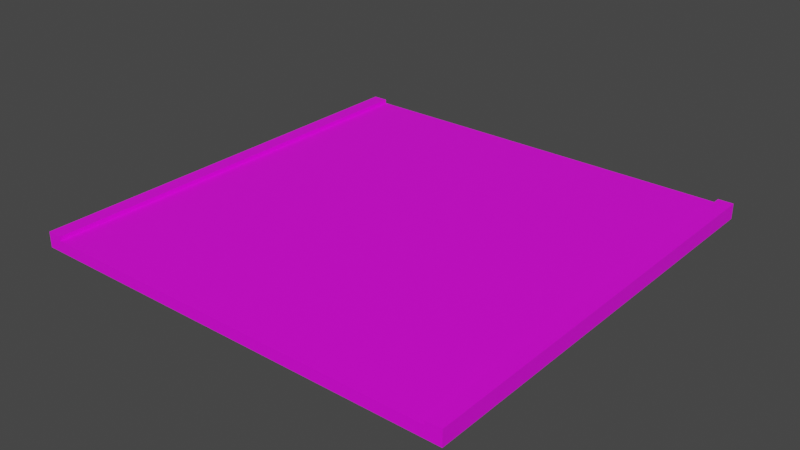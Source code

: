 # Source: RoadStraight_NoSidewalk_Short.blend  (saved by Blender 4.1.24; exported with 4.5.12 LTS)
import bpy
from mathutils import Matrix  # noqa: F401  (used for matrix-valued properties, if any)

bpy.ops.wm.read_factory_settings(use_empty=True)
scene = bpy.context.scene
scene.name = 'Scene'

# ---- collections
col_collection = bpy.data.collections.new('Collection'); scene.collection.children.link(col_collection)

# ---- images (referenced by path relative to the original .blend; pixels are not part of the script)
import os
ASSET_DIR = os.environ.get("B2B_ASSET_DIR", "")  # directory of the original .blend (textures are referenced by path, not embedded)
HERE = os.path.dirname(os.path.abspath(__file__))  # packed textures are extracted next to this script under _unpacked/

def load_image(name, relpath, width, height, colorspace="sRGB"):
    """Load a texture the original file referenced (path relative to the .blend, or extracted next to this script)."""
    p = next((c for c in (os.path.join(HERE, relpath), os.path.join(ASSET_DIR, relpath)) if relpath and os.path.exists(c)), "")
    if p:
        img = bpy.data.images.load(p, check_existing=True)
        img.name = name
    else:  # same state as the original file: an image datablock whose file is absent (Cycles renders it pink)
        img = bpy.data.images.new(name, width, height)
        img.source = "FILE"
        img.filepath = "//" + (relpath or name)
    img.colorspace_settings.name = colorspace
    return img
img_roadtexture_png = load_image('RoadTexture.png', 'RoadTexture.png', 1024, 1024, 'sRGB')

# ---- materials (node trees are filled in below, after node groups)
mat_roadmaterial_005 = bpy.data.materials.new('RoadMaterial.005')
mat_roadmaterial_005.use_transparent_shadow = False

# ---- material node trees
mat_roadmaterial_005.use_nodes = True; mat_roadmaterial_005.node_tree.nodes.clear()
_N = mat_roadmaterial_005.node_tree.nodes; _L = mat_roadmaterial_005.node_tree.links
n0 = _N.new('ShaderNodeBsdfPrincipled'); n0.name = 'Principled BSDF'; n0.location = (10, 300)
n0.distribution = 'GGX'
n0.subsurface_method = 'BURLEY'
n0.inputs[3].default_value = 1.45
n0.inputs[27].default_value = (0.0, 0.0, 0.0, 1.0)
n0.inputs[28].default_value = 1.0
n1 = _N.new('ShaderNodeOutputMaterial'); n1.name = 'Material Output'; n1.location = (300, 300)
n2 = _N.new('ShaderNodeTexImage'); n2.name = 'Image Texture'; n2.location = (-385, 135)
n2.image = img_roadtexture_png
_L.new(n0.outputs[0], n1.inputs[0])
_L.new(n2.outputs[0], n0.inputs[0])
n1.is_active_output = True

# ---- world
world_world = bpy.data.worlds.new('World'); scene.world = world_world
world_world.use_nodes = True; world_world.node_tree.nodes.clear()
_N = world_world.node_tree.nodes; _L = world_world.node_tree.links
n0 = _N.new('ShaderNodeOutputWorld'); n0.name = 'World Output'; n0.location = (300, 300)
n1 = _N.new('ShaderNodeBackground'); n1.name = 'Background'; n1.location = (10, 300)
n1.inputs[0].default_value = (0.05088, 0.05088, 0.05088, 1.0)
_L.new(n1.outputs[0], n0.inputs[0])
n0.is_active_output = True
world_world.color = (0.05088, 0.05088, 0.05088)
world_world.use_sun_shadow = False
world_world.sun_shadow_jitter_overblur = 0.0

# ---- meshes
me_cube_005 = bpy.data.meshes.new('Cube.005')
me_cube_005.from_pydata([(3.805, -3.805, -6.516e-05), (3.805, -3.538, 0.0), (3.805, -3.538, 0.04115), (3.805, -3.805, 0.04115), (1.687, -3.538, 0.0), (1.687, -3.295, 0.0), (3.805, -3.295, 0.0), (1.687, -0.1942, 0.0), (3.805, -0.1942, 0.0), (3.805, 3.805, -0.1997), (3.805, -3.805, 0.04115), (3.805, -3.538, 0.0706), (3.805, -3.805, 0.0706), (0.0, -3.538, 0.0), (-3.805, -3.805, -6.516e-05), (0.0, -3.538, 0.04115), (-3.805, -3.538, -6.792e-05), (-3.805, -3.538, 0.04115), (0.0, -3.805, -0.0003474), (0.0, -3.805, 0.04115), (-3.805, -3.805, 0.04115), (-1.687, -3.538, 0.0), (0.0, -3.295, 0.0), (-1.687, -3.295, 0.0), (-3.805, -3.295, -6.792e-05), (0.0, -0.1942, 0.0), (-1.687, -0.1942, 0.0), (-3.805, -0.1942, -6.792e-05), (0.0, -3.805, -4.5e-05), (0.0, -3.805, 0.04115), (-3.805, -3.805, 0.04115), (0.0, -3.805, 0.0706), (0.0, -3.538, 0.0706), (-3.805, -3.538, 0.0706), (-3.805, -3.805, 0.0706), (3.805, 3.805, -6.516e-05), (3.805, 3.538, 0.0), (3.805, 3.538, 0.04115), (3.805, 3.805, 0.04115), (3.805, 0.0, 0.0), (1.687, 0.0, 0.0), (1.687, 3.538, 0.0), (1.687, 3.295, 0.0), (3.805, 3.295, 0.0), (1.687, 0.1942, 0.0), (3.805, 0.1942, 0.0), (3.805, 3.805, 0.04115), (3.805, 3.538, 0.0706), (3.805, 3.805, 0.0706), (0.0, 0.0, 0.0), (0.0, 3.538, 0.0), (-3.805, 3.805, -6.516e-05), (0.0, 3.538, 0.04115), (-3.805, 3.538, -6.792e-05), (-3.805, 3.538, 0.04115), (0.0, 3.805, -0.0003474), (0.0, 3.805, 0.04115), (-3.805, 3.805, 0.04115), (-3.805, 2.351e-06, -6.792e-05), (-1.687, 0.0, 0.0), (-1.687, 3.538, 0.0), (0.0, 3.295, 0.0), (-1.687, 3.295, 0.0), (-3.805, 3.295, -6.792e-05), (0.0, 0.1942, 0.0), (-1.687, 0.1942, 0.0), (-3.805, 0.1942, -6.792e-05), (0.0, 3.805, 0.04115), (-3.805, 3.805, 0.04115), (0.0, 3.805, 0.0706), (0.0, 3.538, 0.0706), (-3.805, 3.538, 0.0706), (-3.805, 3.805, 0.0706), (3.805, -3.805, -0.1997), (-3.805, -3.805, -0.1997), (0.0, -3.805, -0.1997), (-3.805, 3.805, -0.1997), (0.0, 3.805, -0.1997), (1.899, 3.805, -0.1997), (1.899, 3.538, -3.396e-05), (1.899, 3.538, 0.04115), (1.899, 3.805, 0.04115), (1.899, 3.805, 0.04115), (1.899, 3.538, 0.0706), (1.899, 3.805, 0.0706), (1.899, 3.805, -0.0002063), (1.696, -3.538, -3.032e-05), (1.696, -3.538, 0.04115), (1.696, -3.805, 0.04115), (1.696, -3.805, 0.04115), (1.696, -3.538, 0.0706), (1.696, -3.805, 0.0706), (1.696, -3.805, -0.0002214), (1.696, -3.805, -0.1997), (-1.746, -3.538, -2.964e-05), (-1.746, -3.538, 0.04115), (-1.746, -3.805, 0.04115), (-1.746, -3.805, 0.04115), (-1.746, -3.538, 0.0706), (-1.746, -3.805, 0.0706), (-1.746, -3.805, -0.0002242), (-1.746, -3.805, -0.1997), (-1.75, 3.805, -0.1997), (-1.75, 3.538, -2.972e-05), (-1.75, 3.538, 0.04115), (-1.75, 3.805, 0.04115), (-1.75, 3.805, 0.04115), (-1.75, 3.538, 0.0706), (-1.75, 3.805, 0.0706), (-1.75, 3.805, -0.0002239)], [], [(89, 10, 12, 91), (87, 15, 32, 90), (86, 87, 2, 1), (22, 13, 4, 5), (5, 4, 1, 6), (7, 5, 6, 8), (25, 22, 5, 7), (49, 25, 7, 40), (40, 7, 8, 39), (88, 3, 10, 89), (91, 12, 11, 90), (28, 13, 15, 29), (97, 99, 34, 30), (95, 98, 32, 15), (94, 16, 17, 95), (22, 23, 21, 13), (23, 24, 16, 21), (26, 27, 24, 23), (25, 26, 23, 22), (49, 59, 26, 25), (59, 58, 27, 26), (96, 97, 30, 20), (18, 28, 29, 19), (99, 98, 33, 34), (15, 32, 31, 29), (82, 84, 48, 46), (80, 83, 70, 52), (79, 36, 37, 80), (61, 42, 41, 50), (42, 43, 36, 41), (44, 45, 43, 42), (64, 44, 42, 61), (49, 40, 44, 64), (40, 39, 45, 44), (81, 82, 46, 38), (84, 83, 47, 48), (106, 68, 72, 108), (104, 52, 70, 107), (103, 104, 54, 53), (61, 50, 60, 62), (62, 60, 53, 63), (65, 62, 63, 66), (64, 61, 62, 65), (49, 64, 65, 59), (59, 65, 66, 58), (105, 57, 68, 106), (108, 72, 71, 107), (52, 67, 69, 70), (85, 55, 56, 81), (105, 56, 55, 109), (100, 96, 20, 14), (88, 19, 18, 92), (100, 14, 74, 101), (92, 93, 73, 0), (109, 55, 77, 102), (85, 35, 9, 78), (55, 85, 78, 77), (35, 85, 81, 38), (69, 70, 83, 84), (56, 67, 82, 81), (50, 79, 80, 52), (37, 47, 83, 80), (67, 69, 84, 82), (18, 75, 93, 92), (3, 88, 92, 0), (31, 91, 90, 32), (19, 88, 89, 29), (13, 15, 87, 86), (2, 87, 90, 11), (29, 89, 91, 31), (18, 100, 101, 75), (18, 19, 96, 100), (31, 32, 98, 99), (19, 29, 97, 96), (13, 94, 95, 15), (17, 33, 98, 95), (29, 31, 99, 97), (51, 109, 102, 76), (57, 105, 109, 51), (69, 108, 107, 70), (56, 105, 106, 67), (50, 52, 104, 103), (54, 104, 107, 71), (67, 106, 108, 69), (20, 30, 34, 33, 17, 16, 24, 27, 58, 66, 63, 53, 54, 71, 72, 68, 57, 51, 76, 74, 14), (3, 0, 73, 9, 35, 38, 46, 48, 47, 37, 36, 43, 45, 39, 8, 6, 1, 2, 11, 12, 10)])
_uv = me_cube_005.uv_layers.new(name='UVMap')
_uv.uv.foreach_set('vector', [0.7825, 0.8588, 0.5042, 0.8588, 0.5042, 0.8549, 0.7825, 0.8549, 0.7825, 0.8159, 1.006, 0.8159, 1.006, 0.8198, 0.7825, 0.8198, 0.7825, 0.8104, 0.7825, 0.8159, 0.5042, 0.8159, 0.5042, 0.8104, 0.4857, 0.05117, 0.4857, 0.03626, 0.5891, 0.03626, 0.5891, 0.05117, 0.5891, 0.05117, 0.5891, 0.03626, 0.7189, 0.03626, 0.7189, 0.05117, 0.5891, 0.2412, 0.5891, 0.05117, 0.7189, 0.05117, 0.7189, 0.2412, 0.4857, 0.2412, 0.4857, 0.05117, 0.5891, 0.05117, 0.5891, 0.2412, 0.4857, 0.2532, 0.4857, 0.2412, 0.5891, 0.2412, 0.5891, 0.2532, 0.5891, 0.2532, 0.5891, 0.2412, 0.7189, 0.2412, 0.7189, 0.2532, 0.2733, 0.6887, 0.006529, 0.6904, 0.006527, 0.6901, 0.2733, 0.6884, 0.7825, 0.8549, 0.5042, 0.8549, 0.5042, 0.8198, 0.7825, 0.8198, 1.006, 0.9616, 0.9712, 0.9616, 0.9712, 0.9562, 1.006, 0.9562, 0.776, 0.859, 0.776, 0.8629, 0.5042, 0.8629, 0.5042, 0.859, 0.776, 0.9019, 0.776, 0.8981, 1.006, 0.8981, 1.006, 0.9019, 0.776, 0.9074, 0.5042, 0.9074, 0.5042, 0.9019, 0.776, 0.9019, 0.4857, 0.05117, 0.3823, 0.05117, 0.3823, 0.03626, 0.4857, 0.03626, 0.3823, 0.05117, 0.2525, 0.05117, 0.2525, 0.03626, 0.3823, 0.03626, 0.3823, 0.2412, 0.2525, 0.2412, 0.2525, 0.05117, 0.3823, 0.05117, 0.4857, 0.2412, 0.3823, 0.2412, 0.3823, 0.05117, 0.4857, 0.05117, 0.4857, 0.2532, 0.3823, 0.2532, 0.3823, 0.2412, 0.4857, 0.2412, 0.3823, 0.2532, 0.2525, 0.2532, 0.2525, 0.2412, 0.3823, 0.2412, 0.7413, 0.6885, 0.7413, 0.6882, 1.006, 0.6896, 1.006, 0.6899, 1.006, 0.9616, 1.006, 0.9616, 1.006, 0.9562, 1.006, 0.9562, 0.776, 0.8629, 0.776, 0.8981, 0.5042, 0.8981, 0.5042, 0.8629, 0.971, 0.9562, 0.971, 0.96, 0.9358, 0.96, 0.9358, 0.9562, 0.7557, 0.7619, 0.7557, 0.7658, 0.5042, 0.7658, 0.5042, 0.7619, 0.7557, 0.8048, 0.7557, 0.8009, 1.006, 0.8009, 1.006, 0.8048, 0.7557, 0.8102, 0.5042, 0.8102, 0.5042, 0.8048, 0.7557, 0.8048, 0.4857, 0.4551, 0.5891, 0.4551, 0.5891, 0.47, 0.4857, 0.47, 0.5891, 0.4551, 0.7189, 0.4551, 0.7189, 0.47, 0.5891, 0.47, 0.5891, 0.2651, 0.7189, 0.2651, 0.7189, 0.4551, 0.5891, 0.4551, 0.4857, 0.2651, 0.5891, 0.2651, 0.5891, 0.4551, 0.4857, 0.4551, 0.4857, 0.2532, 0.5891, 0.2532, 0.5891, 0.2651, 0.4857, 0.2651, 0.5891, 0.2532, 0.7189, 0.2532, 0.7189, 0.2651, 0.5891, 0.2651, 0.749, 0.7251, 0.749, 0.7248, 1.006, 0.7289, 1.006, 0.7292, 0.7557, 0.7658, 0.7557, 0.8009, 0.5042, 0.8009, 0.5042, 0.7658, 0.7754, 0.956, 0.5042, 0.956, 0.5042, 0.9521, 0.7754, 0.9521, 0.7754, 0.913, 1.006, 0.913, 1.006, 0.9169, 0.7754, 0.9169, 0.7754, 0.9076, 0.7754, 0.913, 0.5042, 0.913, 0.5042, 0.9076, 0.4857, 0.4551, 0.4857, 0.47, 0.3823, 0.47, 0.3823, 0.4551, 0.3823, 0.4551, 0.3823, 0.47, 0.2525, 0.47, 0.2525, 0.4551, 0.3823, 0.2651, 0.3823, 0.4551, 0.2525, 0.4551, 0.2525, 0.2651, 0.4857, 0.2651, 0.4857, 0.4551, 0.3823, 0.4551, 0.3823, 0.2651, 0.4857, 0.2532, 0.4857, 0.2651, 0.3823, 0.2651, 0.3823, 0.2532, 0.3823, 0.2532, 0.3823, 0.2651, 0.2525, 0.2651, 0.2525, 0.2532, 0.2815, 0.7247, 0.009809, 0.7298, 0.009804, 0.7295, 0.2815, 0.7245, 0.7754, 0.9521, 0.5042, 0.9521, 0.5042, 0.9169, 0.7754, 0.9169, 0.9004, 0.9562, 0.9356, 0.9562, 0.9356, 0.96, 0.9004, 0.96, 0.7489, 0.731, 0.5089, 0.7266, 0.5089, 0.7213, 0.749, 0.7251, 0.2815, 0.7247, 0.5089, 0.7213, 0.5089, 0.7266, 0.2816, 0.7307, 0.7413, 0.6939, 0.7413, 0.6885, 1.006, 0.6899, 1.006, 0.6952, 0.2733, 0.6887, 0.504, 0.6875, 0.504, 0.6931, 0.2734, 0.6941, 0.7413, 0.6939, 1.006, 0.6952, 1.006, 0.7209, 0.7412, 0.7203, 0.2734, 0.6941, 0.2735, 0.7202, 0.006602, 0.7209, 0.006554, 0.6956, 0.2816, 0.7307, 0.5089, 0.7266, 0.5089, 0.7522, 0.2821, 0.7568, 0.7489, 0.731, 1.006, 0.7347, 1.006, 0.7617, 0.7485, 0.757, 0.5089, 0.7266, 0.7489, 0.731, 0.7485, 0.757, 0.5089, 0.7522, 1.006, 0.7347, 0.7489, 0.731, 0.749, 0.7251, 1.006, 0.7292, 1.006, 0.7658, 1.006, 0.8009, 0.7557, 0.8009, 0.7557, 0.7658, 0.5089, 0.7213, 0.5089, 0.7211, 0.749, 0.7248, 0.749, 0.7251, 1.006, 0.8102, 0.7557, 0.8102, 0.7557, 0.8048, 1.006, 0.8048, 0.5042, 0.8048, 0.5042, 0.8009, 0.7557, 0.8009, 0.7557, 0.8048, 1.006, 0.7619, 1.006, 0.7658, 0.7557, 0.7658, 0.7557, 0.7619, 0.504, 0.6931, 0.504, 0.7202, 0.2735, 0.7202, 0.2734, 0.6941, 0.006529, 0.6904, 0.2733, 0.6887, 0.2734, 0.6941, 0.006554, 0.6956, 1.006, 0.8549, 0.7825, 0.8549, 0.7825, 0.8198, 1.006, 0.8198, 0.504, 0.6875, 0.2733, 0.6887, 0.2733, 0.6884, 0.504, 0.6873, 1.006, 0.8104, 1.006, 0.8159, 0.7825, 0.8159, 0.7825, 0.8104, 0.5042, 0.8159, 0.7825, 0.8159, 0.7825, 0.8198, 0.5042, 0.8198, 1.006, 0.8588, 0.7825, 0.8588, 0.7825, 0.8549, 1.006, 0.8549, 0.504, 0.6931, 0.7413, 0.6939, 0.7412, 0.7203, 0.504, 0.7202, 0.504, 0.6931, 0.504, 0.6875, 0.7413, 0.6885, 0.7413, 0.6939, 1.006, 0.8629, 1.006, 0.8981, 0.776, 0.8981, 0.776, 0.8629, 0.504, 0.6875, 0.504, 0.6873, 0.7413, 0.6882, 0.7413, 0.6885, 1.006, 0.9074, 0.776, 0.9074, 0.776, 0.9019, 1.006, 0.9019, 0.5042, 0.9019, 0.5042, 0.8981, 0.776, 0.8981, 0.776, 0.9019, 1.006, 0.859, 1.006, 0.8629, 0.776, 0.8629, 0.776, 0.859, 0.009899, 0.7353, 0.2816, 0.7307, 0.2821, 0.7568, 0.01038, 0.7617, 0.009809, 0.7298, 0.2815, 0.7247, 0.2816, 0.7307, 0.009899, 0.7353, 1.006, 0.9521, 0.7754, 0.9521, 0.7754, 0.9169, 1.006, 0.9169, 0.5089, 0.7213, 0.2815, 0.7247, 0.2815, 0.7245, 0.5089, 0.7211, 1.006, 0.9076, 1.006, 0.913, 0.7754, 0.913, 0.7754, 0.9076, 0.5042, 0.913, 0.7754, 0.913, 0.7754, 0.9169, 0.5042, 0.9169, 1.006, 0.956, 0.7754, 0.956, 0.7754, 0.9521, 1.006, 0.9521, 0.5442, 0.5584, 0.5442, 0.5584, 0.5442, 0.5605, 0.5253, 0.5605, 0.5253, 0.5584, 0.5253, 0.5555, 0.508, 0.5555, 0.2877, 0.5555, 0.2739, 0.5555, 0.2601, 0.5555, 0.03979, 0.5555, 0.02251, 0.5555, 0.02251, 0.5584, 0.02251, 0.5605, 0.003586, 0.5605, 0.003584, 0.5584, 0.003586, 0.5584, 0.003586, 0.5555, 0.003586, 0.5413, 0.5442, 0.5413, 0.5442, 0.5555, 0.5442, 0.5628, 0.5442, 0.5657, 0.5442, 0.5799, 0.003586, 0.5799, 0.003586, 0.5657, 0.003586, 0.5628, 0.003584, 0.5628, 0.003586, 0.5607, 0.02251, 0.5607, 0.02251, 0.5628, 0.02251, 0.5657, 0.03979, 0.5657, 0.2601, 0.5657, 0.2739, 0.5657, 0.2877, 0.5657, 0.508, 0.5657, 0.5253, 0.5657, 0.5253, 0.5628, 0.5253, 0.5607, 0.5442, 0.5607, 0.5442, 0.5628])
me_cube_005.materials.append(mat_roadmaterial_005)
me_cube_005.use_remesh_fix_poles = True
me_cube_005.use_remesh_preserve_attributes = False
me_cube_005.use_mirror_vertex_groups = False
me_cube_005.update()

# ---- objects
ob_straightroad_nosidewalk_001 = bpy.data.objects.new('StraightRoad_NoSidewalk.001', me_cube_005)

# ---- transforms, parenting, visibility, modifiers, constraints
ob_straightroad_nosidewalk_001.location = (0.000123, 6.199e-06, 0.0)
ob_straightroad_nosidewalk_001.rotation_euler = (0.0, -0.0, -1.571)
ob_straightroad_nosidewalk_001.scale = (2.0, 2.0, 2.0)
ob_straightroad_nosidewalk_001.lineart.crease_threshold = 0.0

# ---- collection membership
col_collection.objects.link(ob_straightroad_nosidewalk_001)

# ---- scene / render settings (as saved in the file)
scene.frame_start = 1; scene.frame_end = 250; scene.frame_set(8)
scene.render.engine = 'BLENDER_EEVEE_NEXT'
scene.cycles.use_denoising = False
scene.cycles.samples = 128
scene.cycles.sampling_pattern = 'TABULATED_SOBOL'
scene.cycles.use_adaptive_sampling = False
scene.cycles.use_light_tree = False
scene.eevee.ray_tracing_options.trace_max_roughness = 0.0
scene.view_settings.view_transform = 'Filmic'
bpy.context.view_layer.update()

# ---- added for rendering (the .blend has no active camera and no usable light): camera, sun
cam_auto = bpy.data.cameras.new('AutoCamera')
cam_auto.lens = 50.0
cam_auto.sensor_width = 36.0
cam_auto.clip_end = 1000.0
ob_auto_camera = bpy.data.objects.new('AutoCamera', cam_auto)
scene.collection.objects.link(ob_auto_camera)
ob_auto_camera.location = (19.9192, -23.9029, 15.8062)
ob_auto_camera.rotation_euler = (1.09748, -7.21219e-08, 0.694738)
scene.camera = ob_auto_camera
light_auto_sun = bpy.data.lights.new('AutoSun', 'SUN')
light_auto_sun.energy = 3.0
light_auto_sun.angle = 0.0523599
ob_auto_sun = bpy.data.objects.new('AutoSun', light_auto_sun)
scene.collection.objects.link(ob_auto_sun)
ob_auto_sun.rotation_euler = (0.872665, 0.174533, 0.523599)
bpy.context.view_layer.update()
